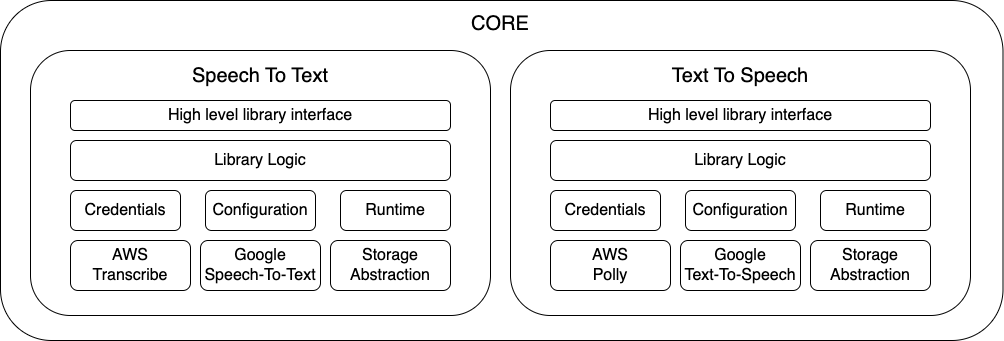

The diagram above was exported from draw.io. Its source (the exported page's mxGraphModel, read from the mxfile embedded in the PNG):
<mxGraphModel dx="1434" dy="745" grid="1" gridSize="10" guides="1" tooltips="1" connect="1" arrows="1" fold="1" page="1" pageScale="1" pageWidth="827" pageHeight="1169" math="0" shadow="0">
  <root>
    <mxCell id="0" />
    <mxCell id="1" parent="0" />
    <mxCell id="bIgGQEtGQOYsJKDMBsfN-21" value="" style="rounded=1;whiteSpace=wrap;html=1;fillColor=none;fontSize=16;strokeColor=default;" vertex="1" parent="1">
      <mxGeometry x="40" y="160" width="460" height="265" as="geometry" />
    </mxCell>
    <mxCell id="k-RuIn3LDG5u1CyL8h70-1" value="" style="rounded=1;whiteSpace=wrap;html=1;fontSize=16;shadow=0;strokeColor=default;" parent="1" vertex="1">
      <mxGeometry x="10" y="110" width="1002.5" height="340" as="geometry" />
    </mxCell>
    <mxCell id="k-RuIn3LDG5u1CyL8h70-24" value="CORE" style="text;html=1;strokeColor=none;fillColor=none;align=center;verticalAlign=middle;whiteSpace=wrap;rounded=0;fontSize=20;shadow=0;" parent="1" vertex="1">
      <mxGeometry x="10" y="110" width="1000" height="45" as="geometry" />
    </mxCell>
    <mxCell id="APeERWQY7P23LwPncQxX-3" value="AWS&lt;br style=&quot;font-size: 16px;&quot;&gt;Transcribe" style="rounded=1;whiteSpace=wrap;html=1;fontSize=16;strokeColor=default;" parent="1" vertex="1">
      <mxGeometry x="80" y="350" width="120" height="50" as="geometry" />
    </mxCell>
    <mxCell id="APeERWQY7P23LwPncQxX-4" value="Google&lt;br style=&quot;font-size: 16px;&quot;&gt;Speech-To-Text" style="rounded=1;whiteSpace=wrap;html=1;fontSize=16;strokeColor=default;" parent="1" vertex="1">
      <mxGeometry x="210" y="350" width="120" height="50" as="geometry" />
    </mxCell>
    <mxCell id="APeERWQY7P23LwPncQxX-9" value="High level library interface" style="rounded=1;whiteSpace=wrap;html=1;fontSize=16;strokeColor=default;" parent="1" vertex="1">
      <mxGeometry x="80" y="210" width="380" height="30" as="geometry" />
    </mxCell>
    <mxCell id="4cMBYfljoXvpJ1rWmZyR-24" value="Speech To Text" style="text;html=1;strokeColor=none;fillColor=none;align=center;verticalAlign=middle;whiteSpace=wrap;rounded=0;fontSize=20;shadow=0;" parent="1" vertex="1">
      <mxGeometry x="40" y="170" width="460" height="30" as="geometry" />
    </mxCell>
    <mxCell id="bIgGQEtGQOYsJKDMBsfN-1" value="Storage&lt;br&gt;Abstraction" style="rounded=1;whiteSpace=wrap;html=1;fontSize=16;strokeColor=default;" vertex="1" parent="1">
      <mxGeometry x="340" y="350" width="120" height="50" as="geometry" />
    </mxCell>
    <mxCell id="bIgGQEtGQOYsJKDMBsfN-7" value="AWS&lt;br style=&quot;font-size: 16px;&quot;&gt;Polly" style="rounded=1;whiteSpace=wrap;html=1;fontSize=16;strokeColor=default;" vertex="1" parent="1">
      <mxGeometry x="560" y="350" width="120" height="50" as="geometry" />
    </mxCell>
    <mxCell id="bIgGQEtGQOYsJKDMBsfN-8" value="Google&lt;br style=&quot;font-size: 16px;&quot;&gt;Text-To-Speech" style="rounded=1;whiteSpace=wrap;html=1;fontSize=16;strokeColor=default;" vertex="1" parent="1">
      <mxGeometry x="690" y="350" width="120" height="50" as="geometry" />
    </mxCell>
    <mxCell id="bIgGQEtGQOYsJKDMBsfN-9" value="Storage&lt;br&gt;Abstraction" style="rounded=1;whiteSpace=wrap;html=1;fontSize=16;strokeColor=default;" vertex="1" parent="1">
      <mxGeometry x="820" y="350" width="120" height="50" as="geometry" />
    </mxCell>
    <mxCell id="bIgGQEtGQOYsJKDMBsfN-19" value="Library Logic" style="rounded=1;whiteSpace=wrap;html=1;fontSize=16;fillColor=none;strokeColor=default;" vertex="1" parent="1">
      <mxGeometry x="80" y="250" width="380" height="40" as="geometry" />
    </mxCell>
    <mxCell id="bIgGQEtGQOYsJKDMBsfN-13" value="Runtime" style="rounded=1;whiteSpace=wrap;html=1;fontSize=16;strokeColor=default;" vertex="1" parent="1">
      <mxGeometry x="350" y="300" width="110" height="40" as="geometry" />
    </mxCell>
    <mxCell id="bIgGQEtGQOYsJKDMBsfN-14" value="Configuration" style="rounded=1;whiteSpace=wrap;html=1;fontSize=16;strokeColor=default;" vertex="1" parent="1">
      <mxGeometry x="215" y="300" width="110" height="40" as="geometry" />
    </mxCell>
    <mxCell id="bIgGQEtGQOYsJKDMBsfN-15" value="Credentials" style="rounded=1;whiteSpace=wrap;html=1;fontSize=16;strokeColor=default;" vertex="1" parent="1">
      <mxGeometry x="80" y="300" width="110" height="40" as="geometry" />
    </mxCell>
    <mxCell id="bIgGQEtGQOYsJKDMBsfN-22" value="" style="rounded=1;whiteSpace=wrap;html=1;fillColor=none;fontSize=16;strokeColor=default;" vertex="1" parent="1">
      <mxGeometry x="520" y="160" width="460" height="265" as="geometry" />
    </mxCell>
    <mxCell id="bIgGQEtGQOYsJKDMBsfN-25" value="Credentials" style="rounded=1;whiteSpace=wrap;html=1;fontSize=16;strokeColor=default;" vertex="1" parent="1">
      <mxGeometry x="560" y="300" width="110" height="40" as="geometry" />
    </mxCell>
    <mxCell id="bIgGQEtGQOYsJKDMBsfN-26" value="Configuration" style="rounded=1;whiteSpace=wrap;html=1;fontSize=16;strokeColor=default;" vertex="1" parent="1">
      <mxGeometry x="695" y="300" width="110" height="40" as="geometry" />
    </mxCell>
    <mxCell id="bIgGQEtGQOYsJKDMBsfN-27" value="Runtime" style="rounded=1;whiteSpace=wrap;html=1;fontSize=16;strokeColor=default;" vertex="1" parent="1">
      <mxGeometry x="830" y="300" width="110" height="40" as="geometry" />
    </mxCell>
    <mxCell id="bIgGQEtGQOYsJKDMBsfN-28" value="Library Logic" style="rounded=1;whiteSpace=wrap;html=1;fontSize=16;fillColor=none;strokeColor=default;" vertex="1" parent="1">
      <mxGeometry x="560" y="250" width="380" height="40" as="geometry" />
    </mxCell>
    <mxCell id="bIgGQEtGQOYsJKDMBsfN-29" value="High level library interface" style="rounded=1;whiteSpace=wrap;html=1;fontSize=16;strokeColor=default;" vertex="1" parent="1">
      <mxGeometry x="560" y="210" width="380" height="30" as="geometry" />
    </mxCell>
    <mxCell id="bIgGQEtGQOYsJKDMBsfN-30" value="Text To Speech" style="text;html=1;strokeColor=none;fillColor=none;align=center;verticalAlign=middle;whiteSpace=wrap;rounded=0;fontSize=20;shadow=0;" vertex="1" parent="1">
      <mxGeometry x="520" y="170" width="460" height="30" as="geometry" />
    </mxCell>
    <mxCell id="bIgGQEtGQOYsJKDMBsfN-31" value="" style="rounded=1;whiteSpace=wrap;html=1;fillColor=none;fontSize=16;strokeColor=default;" vertex="1" parent="1">
      <mxGeometry x="40" y="160" width="460" height="265" as="geometry" />
    </mxCell>
  </root>
</mxGraphModel>